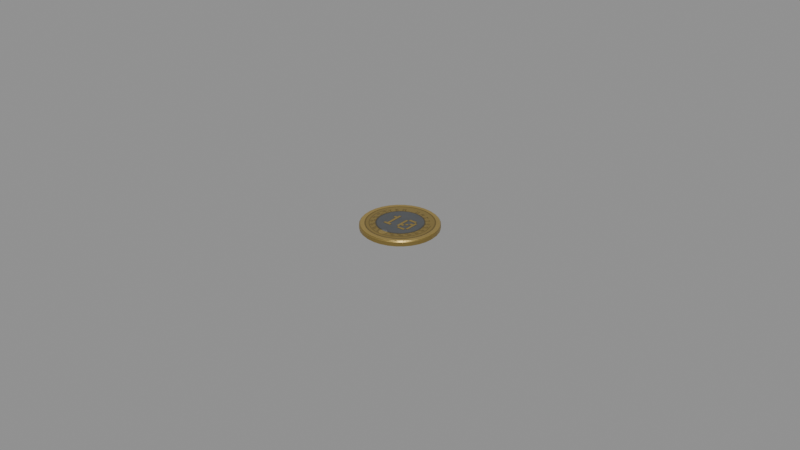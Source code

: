# Source: cash_coin_10.blend  (saved by Blender 5.1.30; exported with 4.5.12 LTS)
import bpy
from mathutils import Matrix  # noqa: F401  (used for matrix-valued properties, if any)

bpy.ops.wm.read_factory_settings(use_empty=True)
scene = bpy.context.scene
scene.name = 'Scene'

# ---- images (referenced by path relative to the original .blend; pixels are not part of the script)
import os
ASSET_DIR = os.environ.get("B2B_ASSET_DIR", "")  # directory of the original .blend (textures are referenced by path, not embedded)
HERE = os.path.dirname(os.path.abspath(__file__))  # packed textures are extracted next to this script under _unpacked/

def load_image(name, relpath, width, height, colorspace="sRGB"):
    """Load a texture the original file referenced (path relative to the .blend, or extracted next to this script)."""
    p = next((c for c in (os.path.join(HERE, relpath), os.path.join(ASSET_DIR, relpath)) if relpath and os.path.exists(c)), "")
    if p:
        img = bpy.data.images.load(p, check_existing=True)
        img.name = name
    else:  # same state as the original file: an image datablock whose file is absent (Cycles renders it pink)
        img = bpy.data.images.new(name, width, height)
        img.source = "FILE"
        img.filepath = "//" + (relpath or name)
    img.colorspace_settings.name = colorspace
    return img
img_coin_10 = load_image('Coin_10', '_unpacked/Coin_10.55d819b6.png', 1024, 1024, 'sRGB')
img_coin_10_n = load_image('Coin_10_N', '_unpacked/Coin_10_N.8c388678.png', 1024, 1024, 'Non-Color')

# ---- materials (node trees are filled in below, after node groups)
mat_m_coin10 = bpy.data.materials.new('M_Coin10')
mat_m_coin10.use_backface_culling = True

# ---- node groups
ng_smooth_by_angle = bpy.data.node_groups.new('Smooth by Angle', 'GeometryNodeTree')
_s = ng_smooth_by_angle.interface.new_socket(name='Mesh', in_out='OUTPUT', socket_type='NodeSocketGeometry')
_s = ng_smooth_by_angle.interface.new_socket(name='Mesh', in_out='INPUT', socket_type='NodeSocketGeometry')
_s = ng_smooth_by_angle.interface.new_socket(name='Angle', in_out='INPUT', socket_type='NodeSocketFloat')
_s.subtype = 'ANGLE'
_s.default_value = 0.5236
_s.min_value = 0.0
_s.max_value = 3.142
_s.description = 'Maximum face angle for smooth edges'
_s = ng_smooth_by_angle.interface.new_socket(name='Ignore Sharpness', in_out='INPUT', socket_type='NodeSocketBool')
_s.force_non_field = True
ng_smooth_by_angle.is_modifier = True
_N = ng_smooth_by_angle.nodes; _L = ng_smooth_by_angle.links
n0 = _N.new('GeometryNodeSetShadeSmooth'); n0.name = 'Set Shade Smooth'; n0.location = (120, -80)
n0.domain = 'EDGE'
n1 = _N.new('GeometryNodeSetShadeSmooth'); n1.name = 'Set Shade Smooth.001'; n1.location = (300, -80)
n2 = _N.new('NodeGroupOutput'); n2.name = 'Group Output'; n2.location = (480, -80)
n3 = _N.new('GeometryNodeInputMeshEdgeAngle'); n3.name = 'Edge Angle'; n3.location = (-440, -240)
n4 = _N.new('NodeGroupInput'); n4.name = 'Group Input'; n4.location = (-80, -80)
n5 = _N.new('GeometryNodeInputEdgeSmooth'); n5.name = 'Is Edge Smooth'; n5.location = (-260, -120)
n6 = _N.new('GeometryNodeInputShadeSmooth'); n6.name = 'Is Shade Smooth'; n6.location = (-440, -397)
n7 = _N.new('FunctionNodeCompare'); n7.name = 'Compare'; n7.location = (-260, -260)
n7.operation = 'LESS_EQUAL'
n7.inputs[6].default_value = (0.0, 0.0, 0.0, 0.0)
n7.inputs[7].default_value = (0.0, 0.0, 0.0, 0.0)
n8 = _N.new('FunctionNodeBooleanMath'); n8.name = 'Boolean Math.001'; n8.location = (-80, -260)
n9 = _N.new('NodeGroupInput'); n9.name = 'Group Input.001'; n9.location = (-440, -329)
n10 = _N.new('NodeGroupInput'); n10.name = 'Group Input.002'; n10.location = (-259, -189)
n11 = _N.new('FunctionNodeBooleanMath'); n11.name = 'Boolean Math'; n11.location = (-80, -149)
n11.operation = 'OR'
n12 = _N.new('FunctionNodeBooleanMath'); n12.name = 'Boolean Math.002'; n12.location = (-260, -380)
n12.operation = 'OR'
n13 = _N.new('NodeGroupInput'); n13.name = 'Group Input.003'; n13.location = (-440, -460)
_L.new(n3.outputs[0], n7.inputs[0])
_L.new(n1.outputs[0], n2.inputs[0])
_L.new(n9.outputs[1], n7.inputs[1])
_L.new(n7.outputs[0], n8.inputs[0])
_L.new(n4.outputs[0], n0.inputs[0])
_L.new(n0.outputs[0], n1.inputs[0])
_L.new(n8.outputs[0], n0.inputs[2])
_L.new(n10.outputs[2], n11.inputs[1])
_L.new(n5.outputs[0], n11.inputs[0])
_L.new(n11.outputs[0], n0.inputs[1])
_L.new(n13.outputs[2], n12.inputs[1])
_L.new(n6.outputs[0], n12.inputs[0])
_L.new(n12.outputs[0], n8.inputs[1])
n2.is_active_output = True

# ---- material node trees
mat_m_coin10.use_nodes = True; mat_m_coin10.node_tree.nodes.clear()
_N = mat_m_coin10.node_tree.nodes; _L = mat_m_coin10.node_tree.links
n0 = _N.new('ShaderNodeBsdfPrincipled'); n0.name = 'Principled BSDF'; n0.location = (-200, 100)
n0.inputs[1].default_value = 0.92
n0.inputs[2].default_value = 0.36
n1 = _N.new('ShaderNodeOutputMaterial'); n1.name = 'Material Output'; n1.location = (200, 100)
n2 = _N.new('ShaderNodeTexImage'); n2.name = 'Image Texture'; n2.location = (0, 0)
n2.image = img_coin_10
n3 = _N.new('ShaderNodeTexImage'); n3.name = 'Image Texture.001'; n3.location = (0, 0)
n3.image = img_coin_10_n
n4 = _N.new('ShaderNodeNormalMap'); n4.name = 'Normal Map'; n4.location = (0, 0)
n4.inputs[0].default_value = 0.85
_L.new(n0.outputs[0], n1.inputs[0])
_L.new(n2.outputs[0], n0.inputs[0])
_L.new(n3.outputs[0], n4.inputs[1])
_L.new(n4.outputs[0], n0.inputs[5])
n1.is_active_output = True

# ---- meshes
me_coin_body = bpy.data.meshes.new('Coin_Body')
me_coin_body.from_pydata([(-3.638e-12, 0.01167, -0.0009), (0.0, 0.012, -0.000576), (3.638e-12, 0.01167, 0.0009), (0.0, 0.012, 0.000576), (0.002278, 0.01145, -0.0009), (0.002341, 0.01177, -0.000576), (0.002278, 0.01145, 0.0009), (0.002341, 0.01177, 0.000576), (0.004468, 0.01079, -0.0009), (0.004592, 0.01109, -0.000576), (0.004468, 0.01079, 0.0009), (0.004592, 0.01109, 0.000576), (0.006486, 0.009707, -0.0009), (0.006667, 0.009978, -0.000576), (0.006486, 0.009707, 0.0009), (0.006667, 0.009978, 0.000576), (0.008255, 0.008255, -0.0009), (0.008485, 0.008485, -0.000576), (0.008255, 0.008255, 0.0009), (0.008485, 0.008485, 0.000576), (0.009707, 0.006486, -0.0009), (0.009978, 0.006667, -0.000576), (0.009707, 0.006486, 0.0009), (0.009978, 0.006667, 0.000576), (0.01079, 0.004468, -0.0009), (0.01109, 0.004592, -0.000576), (0.01079, 0.004468, 0.0009), (0.01109, 0.004592, 0.000576), (0.01145, 0.002278, -0.0009), (0.01177, 0.002341, -0.000576), (0.01145, 0.002278, 0.0009), (0.01177, 0.002341, 0.000576), (0.01167, 3.638e-12, -0.0009), (0.012, 0.0, -0.000576), (0.01167, -3.638e-12, 0.0009), (0.012, 0.0, 0.000576), (0.01145, -0.002278, -0.0009), (0.01177, -0.002341, -0.000576), (0.01145, -0.002278, 0.0009), (0.01177, -0.002341, 0.000576), (0.01079, -0.004468, -0.0009), (0.01109, -0.004592, -0.000576), (0.01079, -0.004468, 0.0009), (0.01109, -0.004592, 0.000576), (0.009707, -0.006486, -0.0009), (0.009978, -0.006667, -0.000576), (0.009707, -0.006486, 0.0009), (0.009978, -0.006667, 0.000576), (0.008255, -0.008255, -0.0009), (0.008485, -0.008485, -0.000576), (0.008255, -0.008255, 0.0009), (0.008485, -0.008485, 0.000576), (0.006486, -0.009707, -0.0009), (0.006667, -0.009978, -0.000576), (0.006486, -0.009707, 0.0009), (0.006667, -0.009978, 0.000576), (0.004468, -0.01079, -0.0009), (0.004592, -0.01109, -0.000576), (0.004468, -0.01079, 0.0009), (0.004592, -0.01109, 0.000576), (0.002278, -0.01145, -0.0009), (0.002341, -0.01177, -0.000576), (0.002278, -0.01145, 0.0009), (0.002341, -0.01177, 0.000576), (3.638e-12, -0.01167, -0.0009), (0.0, -0.012, -0.000576), (-3.638e-12, -0.01167, 0.0009), (0.0, -0.012, 0.000576), (-0.002278, -0.01145, -0.0009), (-0.002341, -0.01177, -0.000576), (-0.002278, -0.01145, 0.0009), (-0.002341, -0.01177, 0.000576), (-0.004468, -0.01079, -0.0009), (-0.004592, -0.01109, -0.000576), (-0.004468, -0.01079, 0.0009), (-0.004592, -0.01109, 0.000576), (-0.006486, -0.009707, -0.0009), (-0.006667, -0.009978, -0.000576), (-0.006486, -0.009707, 0.0009), (-0.006667, -0.009978, 0.000576), (-0.008255, -0.008255, -0.0009), (-0.008485, -0.008485, -0.000576), (-0.008255, -0.008255, 0.0009), (-0.008485, -0.008485, 0.000576), (-0.009707, -0.006486, -0.0009), (-0.009978, -0.006667, -0.000576), (-0.009707, -0.006486, 0.0009), (-0.009978, -0.006667, 0.000576), (-0.01079, -0.004468, -0.0009), (-0.01109, -0.004592, -0.000576), (-0.01079, -0.004468, 0.0009), (-0.01109, -0.004592, 0.000576), (-0.01145, -0.002278, -0.0009), (-0.01177, -0.002341, -0.000576), (-0.01145, -0.002278, 0.0009), (-0.01177, -0.002341, 0.000576), (-0.01167, -3.638e-12, -0.0009), (-0.012, 0.0, -0.000576), (-0.01167, 3.638e-12, 0.0009), (-0.012, 0.0, 0.000576), (-0.01145, 0.002278, -0.0009), (-0.01177, 0.002341, -0.000576), (-0.01145, 0.002278, 0.0009), (-0.01177, 0.002341, 0.000576), (-0.01079, 0.004468, -0.0009), (-0.01109, 0.004592, -0.000576), (-0.01079, 0.004468, 0.0009), (-0.01109, 0.004592, 0.000576), (-0.009707, 0.006486, -0.0009), (-0.009978, 0.006667, -0.000576), (-0.009707, 0.006486, 0.0009), (-0.009978, 0.006667, 0.000576), (-0.008255, 0.008255, -0.0009), (-0.008485, 0.008485, -0.000576), (-0.008255, 0.008255, 0.0009), (-0.008485, 0.008485, 0.000576), (-0.006486, 0.009707, -0.0009), (-0.006667, 0.009978, -0.000576), (-0.006486, 0.009707, 0.0009), (-0.006667, 0.009978, 0.000576), (-0.004468, 0.01079, -0.0009), (-0.004592, 0.01109, -0.000576), (-0.004468, 0.01079, 0.0009), (-0.004592, 0.01109, 0.000576), (-0.002278, 0.01145, -0.0009), (-0.002341, 0.01177, -0.000576), (-0.002278, 0.01145, 0.0009), (-0.002341, 0.01177, 0.000576)], [], [(1, 5, 4, 0), (7, 3, 2, 6), (5, 9, 8, 4), (11, 7, 6, 10), (9, 13, 12, 8), (15, 11, 10, 14), (13, 17, 16, 12), (19, 15, 14, 18), (17, 21, 20, 16), (23, 19, 18, 22), (21, 25, 24, 20), (27, 23, 22, 26), (25, 29, 28, 24), (31, 27, 26, 30), (29, 33, 32, 28), (35, 31, 30, 34), (33, 37, 36, 32), (39, 35, 34, 38), (37, 41, 40, 36), (43, 39, 38, 42), (41, 45, 44, 40), (47, 43, 42, 46), (45, 49, 48, 44), (51, 47, 46, 50), (49, 53, 52, 48), (55, 51, 50, 54), (53, 57, 56, 52), (59, 55, 54, 58), (57, 61, 60, 56), (63, 59, 58, 62), (61, 65, 64, 60), (67, 63, 62, 66), (65, 69, 68, 64), (71, 67, 66, 70), (69, 73, 72, 68), (75, 71, 70, 74), (73, 77, 76, 72), (79, 75, 74, 78), (77, 81, 80, 76), (83, 79, 78, 82), (81, 85, 84, 80), (87, 83, 82, 86), (85, 89, 88, 84), (91, 87, 86, 90), (89, 93, 92, 88), (95, 91, 90, 94), (93, 97, 96, 92), (99, 95, 94, 98), (97, 101, 100, 96), (103, 99, 98, 102), (101, 105, 104, 100), (107, 103, 102, 106), (105, 109, 108, 104), (111, 107, 106, 110), (109, 113, 112, 108), (115, 111, 110, 114), (113, 117, 116, 112), (119, 115, 114, 118), (117, 121, 120, 116), (123, 119, 118, 122), (121, 125, 124, 120), (127, 123, 122, 126), (125, 1, 0, 124), (3, 127, 126, 2), (0, 4, 8, 12, 16, 20, 24, 28, 32, 36, 40, 44, 48, 52, 56, 60, 64, 68, 72, 76, 80, 84, 88, 92, 96, 100, 104, 108, 112, 116, 120, 124), (1, 3, 7, 5), (125, 127, 3, 1), (6, 2, 126, 122, 118, 114, 110, 106, 102, 98, 94, 90, 86, 82, 78, 74, 70, 66, 62, 58, 54, 50, 46, 42, 38, 34, 30, 26, 22, 18, 14, 10), (5, 7, 11, 9), (9, 11, 15, 13), (13, 15, 19, 17), (17, 19, 23, 21), (21, 23, 27, 25), (25, 27, 31, 29), (29, 31, 35, 33), (33, 35, 39, 37), (37, 39, 43, 41), (41, 43, 47, 45), (45, 47, 51, 49), (49, 51, 55, 53), (53, 55, 59, 57), (57, 59, 63, 61), (61, 63, 67, 65), (65, 67, 71, 69), (69, 71, 75, 73), (73, 75, 79, 77), (77, 79, 83, 81), (81, 83, 87, 85), (85, 87, 91, 89), (89, 91, 95, 93), (93, 95, 99, 97), (97, 99, 103, 101), (101, 103, 107, 105), (105, 107, 111, 109), (109, 111, 115, 113), (113, 115, 119, 117), (117, 119, 123, 121), (121, 123, 127, 125)])
me_coin_body.polygons.foreach_set('use_smooth', [True] * 98)
_uv = me_coin_body.uv_layers.new(name='UVMap')
_uv.uv.foreach_set('vector', [0.5, 0.483, 0.4512, 0.4786, 0.4526, 0.4724, 0.5, 0.4767, 0.5488, 0.9746, 0.5, 0.979, 0.5, 0.9727, 0.5474, 0.9684, 0.4512, 0.4786, 0.4043, 0.4654, 0.4069, 0.4596, 0.4526, 0.4724, 0.5957, 0.9614, 0.5488, 0.9746, 0.5474, 0.9684, 0.5931, 0.9556, 0.4043, 0.4654, 0.3611, 0.4441, 0.3649, 0.4389, 0.4069, 0.4596, 0.6389, 0.9401, 0.5957, 0.9614, 0.5931, 0.9556, 0.6351, 0.9349, 0.3611, 0.4441, 0.3232, 0.4153, 0.328, 0.4109, 0.3649, 0.4389, 0.6768, 0.9113, 0.6389, 0.9401, 0.6351, 0.9349, 0.672, 0.9069, 0.3232, 0.4153, 0.2921, 0.3803, 0.2978, 0.3769, 0.328, 0.4109, 0.7079, 0.8763, 0.6768, 0.9113, 0.672, 0.9069, 0.7022, 0.8729, 0.2921, 0.3803, 0.269, 0.3404, 0.2753, 0.338, 0.2978, 0.3769, 0.731, 0.8364, 0.7079, 0.8763, 0.7022, 0.8729, 0.7247, 0.834, 0.269, 0.3404, 0.2548, 0.2971, 0.2615, 0.2958, 0.2753, 0.338, 0.7452, 0.7931, 0.731, 0.8364, 0.7247, 0.834, 0.7385, 0.7918, 0.2548, 0.2971, 0.25, 0.252, 0.2568, 0.252, 0.2615, 0.2958, 0.75, 0.748, 0.7452, 0.7931, 0.7385, 0.7918, 0.7432, 0.748, 0.25, 0.252, 0.2548, 0.2069, 0.2615, 0.2082, 0.2568, 0.252, 0.7452, 0.7029, 0.75, 0.748, 0.7432, 0.748, 0.7385, 0.7042, 0.2548, 0.2069, 0.269, 0.1636, 0.2753, 0.166, 0.2615, 0.2082, 0.731, 0.6596, 0.7452, 0.7029, 0.7385, 0.7042, 0.7247, 0.662, 0.269, 0.1636, 0.2921, 0.1237, 0.2978, 0.1271, 0.2753, 0.166, 0.7079, 0.6197, 0.731, 0.6596, 0.7247, 0.662, 0.7022, 0.6231, 0.2921, 0.1237, 0.3232, 0.08866, 0.328, 0.09309, 0.2978, 0.1271, 0.6768, 0.5847, 0.7079, 0.6197, 0.7022, 0.6231, 0.672, 0.5891, 0.3232, 0.08866, 0.3611, 0.05993, 0.3649, 0.06514, 0.328, 0.09309, 0.6389, 0.5559, 0.6768, 0.5847, 0.672, 0.5891, 0.6351, 0.5611, 0.3611, 0.05993, 0.4043, 0.03858, 0.4069, 0.04437, 0.3649, 0.06514, 0.5957, 0.5346, 0.6389, 0.5559, 0.6351, 0.5611, 0.5931, 0.5404, 0.4043, 0.03858, 0.4512, 0.02544, 0.4526, 0.03159, 0.4069, 0.04437, 0.5488, 0.5214, 0.5957, 0.5346, 0.5931, 0.5404, 0.5474, 0.5276, 0.4512, 0.02544, 0.5, 0.021, 0.5, 0.02727, 0.4526, 0.03159, 0.5, 0.517, 0.5488, 0.5214, 0.5474, 0.5276, 0.5, 0.5233, 0.5, 0.021, 0.5488, 0.02544, 0.5474, 0.03159, 0.5, 0.02727, 0.4512, 0.5214, 0.5, 0.517, 0.5, 0.5233, 0.4526, 0.5276, 0.5488, 0.02544, 0.5957, 0.03858, 0.5931, 0.04437, 0.5474, 0.03159, 0.4043, 0.5346, 0.4512, 0.5214, 0.4526, 0.5276, 0.4069, 0.5404, 0.5957, 0.03858, 0.6389, 0.05993, 0.6351, 0.06514, 0.5931, 0.04437, 0.3611, 0.5559, 0.4043, 0.5346, 0.4069, 0.5404, 0.3649, 0.5611, 0.6389, 0.05993, 0.6768, 0.08866, 0.672, 0.09309, 0.6351, 0.06514, 0.3232, 0.5847, 0.3611, 0.5559, 0.3649, 0.5611, 0.328, 0.5891, 0.6768, 0.08866, 0.7079, 0.1237, 0.7022, 0.1271, 0.672, 0.09309, 0.2921, 0.6197, 0.3232, 0.5847, 0.328, 0.5891, 0.2978, 0.6231, 0.7079, 0.1237, 0.731, 0.1636, 0.7247, 0.166, 0.7022, 0.1271, 0.269, 0.6596, 0.2921, 0.6197, 0.2978, 0.6231, 0.2753, 0.662, 0.731, 0.1636, 0.7452, 0.2069, 0.7385, 0.2082, 0.7247, 0.166, 0.2548, 0.7029, 0.269, 0.6596, 0.2753, 0.662, 0.2615, 0.7042, 0.7452, 0.2069, 0.75, 0.252, 0.7432, 0.252, 0.7385, 0.2082, 0.25, 0.748, 0.2548, 0.7029, 0.2615, 0.7042, 0.2568, 0.748, 0.75, 0.252, 0.7452, 0.2971, 0.7385, 0.2958, 0.7432, 0.252, 0.2548, 0.7931, 0.25, 0.748, 0.2568, 0.748, 0.2615, 0.7918, 0.7452, 0.2971, 0.731, 0.3404, 0.7247, 0.338, 0.7385, 0.2958, 0.269, 0.8364, 0.2548, 0.7931, 0.2615, 0.7918, 0.2753, 0.834, 0.731, 0.3404, 0.7079, 0.3803, 0.7022, 0.3769, 0.7247, 0.338, 0.2921, 0.8763, 0.269, 0.8364, 0.2753, 0.834, 0.2978, 0.8729, 0.7079, 0.3803, 0.6768, 0.4153, 0.672, 0.4109, 0.7022, 0.3769, 0.3232, 0.9113, 0.2921, 0.8763, 0.2978, 0.8729, 0.328, 0.9069, 0.6768, 0.4153, 0.6389, 0.4441, 0.6351, 0.4389, 0.672, 0.4109, 0.3611, 0.9401, 0.3232, 0.9113, 0.328, 0.9069, 0.3649, 0.9349, 0.6389, 0.4441, 0.5957, 0.4654, 0.5931, 0.4596, 0.6351, 0.4389, 0.4043, 0.9614, 0.3611, 0.9401, 0.3649, 0.9349, 0.4069, 0.9556, 0.5957, 0.4654, 0.5488, 0.4786, 0.5474, 0.4724, 0.5931, 0.4596, 0.4512, 0.9746, 0.4043, 0.9614, 0.4069, 0.9556, 0.4526, 0.9684, 0.5488, 0.4786, 0.5, 0.483, 0.5, 0.4767, 0.5474, 0.4724, 0.5, 0.979, 0.4512, 0.9746, 0.4526, 0.9684, 0.5, 0.9727, 0.5, 0.4767, 0.4526, 0.4724, 0.4069, 0.4596, 0.3649, 0.4389, 0.328, 0.4109, 0.2978, 0.3769, 0.2753, 0.338, 0.2615, 0.2958, 0.2568, 0.252, 0.2615, 0.2082, 0.2753, 0.166, 0.2978, 0.1271, 0.328, 0.09309, 0.3649, 0.06514, 0.4069, 0.04437, 0.4526, 0.03159, 0.5, 0.02727, 0.5474, 0.03159, 0.5931, 0.04437, 0.6351, 0.06514, 0.672, 0.09309, 0.7022, 0.1271, 0.7247, 0.166, 0.7385, 0.2082, 0.7432, 0.252, 0.7385, 0.2958, 0.7247, 0.338, 0.7022, 0.3769, 0.672, 0.4109, 0.6351, 0.4389, 0.5931, 0.4596, 0.5474, 0.4724, 2.0, 0.4962, 2.0, 0.5038, 1.75, 0.5038, 1.75, 0.4962, 2.25, 0.4962, 2.25, 0.5038, 2.0, 0.5038, 2.0, 0.4962, 0.5474, 0.9684, 0.5, 0.9727, 0.4526, 0.9684, 0.4069, 0.9556, 0.3649, 0.9349, 0.328, 0.9069, 0.2978, 0.8729, 0.2753, 0.834, 0.2615, 0.7918, 0.2568, 0.748, 0.2615, 0.7042, 0.2753, 0.662, 0.2978, 0.6231, 0.328, 0.5891, 0.3649, 0.5611, 0.4069, 0.5404, 0.4526, 0.5276, 0.5, 0.5233, 0.5474, 0.5276, 0.5931, 0.5404, 0.6351, 0.5611, 0.672, 0.5891, 0.7022, 0.6231, 0.7247, 0.662, 0.7385, 0.7042, 0.7432, 0.748, 0.7385, 0.7918, 0.7247, 0.834, 0.7022, 0.8729, 0.672, 0.9069, 0.6351, 0.9349, 0.5931, 0.9556, 1.75, 0.4962, 1.75, 0.5038, 1.5, 0.5038, 1.5, 0.4962, 1.5, 0.4962, 1.5, 0.5038, 1.25, 0.5038, 1.25, 0.4962, 1.25, 0.4962, 1.25, 0.5038, 1.0, 0.5038, 1.0, 0.4962, 1.0, 0.4962, 1.0, 0.5038, 0.75, 0.5038, 0.75, 0.4962, 0.75, 0.4962, 0.75, 0.5038, 0.5, 0.5038, 0.5, 0.4962, 0.5, 0.4962, 0.5, 0.5038, 0.25, 0.5038, 0.25, 0.4962, 0.25, 0.4962, 0.25, 0.5038, 0.0, 0.5038, 0.0, 0.4962, 8.0, 0.4962, 8.0, 0.5038, 7.75, 0.5038, 7.75, 0.4962, 7.75, 0.4962, 7.75, 0.5038, 7.5, 0.5038, 7.5, 0.4962, 7.5, 0.4962, 7.5, 0.5038, 7.25, 0.5038, 7.25, 0.4962, 7.25, 0.4962, 7.25, 0.5038, 7.0, 0.5038, 7.0, 0.4962, 7.0, 0.4962, 7.0, 0.5038, 6.75, 0.5038, 6.75, 0.4962, 6.75, 0.4962, 6.75, 0.5038, 6.5, 0.5038, 6.5, 0.4962, 6.5, 0.4962, 6.5, 0.5038, 6.25, 0.5038, 6.25, 0.4962, 6.25, 0.4962, 6.25, 0.5038, 6.0, 0.5038, 6.0, 0.4962, 6.0, 0.4962, 6.0, 0.5038, 5.75, 0.5038, 5.75, 0.4962, 5.75, 0.4962, 5.75, 0.5038, 5.5, 0.5038, 5.5, 0.4962, 5.5, 0.4962, 5.5, 0.5038, 5.25, 0.5038, 5.25, 0.4962, 5.25, 0.4962, 5.25, 0.5038, 5.0, 0.5038, 5.0, 0.4962, 5.0, 0.4962, 5.0, 0.5038, 4.75, 0.5038, 4.75, 0.4962, 4.75, 0.4962, 4.75, 0.5038, 4.5, 0.5038, 4.5, 0.4962, 4.5, 0.4962, 4.5, 0.5038, 4.25, 0.5038, 4.25, 0.4962, 4.25, 0.4962, 4.25, 0.5038, 4.0, 0.5038, 4.0, 0.4962, 4.0, 0.4962, 4.0, 0.5038, 3.75, 0.5038, 3.75, 0.4962, 3.75, 0.4962, 3.75, 0.5038, 3.5, 0.5038, 3.5, 0.4962, 3.5, 0.4962, 3.5, 0.5038, 3.25, 0.5038, 3.25, 0.4962, 3.25, 0.4962, 3.25, 0.5038, 3.0, 0.5038, 3.0, 0.4962, 3.0, 0.4962, 3.0, 0.5038, 2.75, 0.5038, 2.75, 0.4962, 2.75, 0.4962, 2.75, 0.5038, 2.5, 0.5038, 2.5, 0.4962, 2.5, 0.4962, 2.5, 0.5038, 2.25, 0.5038, 2.25, 0.4962])
me_coin_body.materials.append(mat_m_coin10)
me_coin_body.update()

# ---- objects
ob_cash_coin_10 = bpy.data.objects.new('cash_coin_10', None)
ob_coin_body = bpy.data.objects.new('Coin_Body', me_coin_body)

# ---- transforms, parenting, visibility, modifiers, constraints
ob_cash_coin_10.location = (0.0, 0.0, 0.0)
ob_cash_coin_10.empty_display_type = 'ARROWS'
ob_cash_coin_10.empty_display_size = 0.05
ob_coin_body.parent = ob_cash_coin_10
ob_coin_body.location = (0.0, 0.0, 0.0)
_m = ob_coin_body.modifiers.new('Smooth by Angle', 'NODES')
_m.node_group = ng_smooth_by_angle
_gi = [s.identifier for s in ng_smooth_by_angle.interface.items_tree if s.item_type == 'SOCKET' and s.in_out == 'INPUT']
_m[_gi[1]] = 0.6981  # 'Angle'
_m.use_pin_to_last = True
_m.show_group_selector = False

# ---- collection membership
scene.collection.objects.link(ob_cash_coin_10)
scene.collection.objects.link(ob_coin_body)

# ---- scene / render settings (as saved in the file)
scene.frame_start = 1; scene.frame_end = 60; scene.frame_set(1)
scene.render.engine = 'BLENDER_EEVEE_NEXT'
scene.render.fps = 30
scene.render.bake_bias = 0.0
scene.render.bake_samples = 0
scene.cycles.sampling_pattern = 'TABULATED_SOBOL'
scene.eevee.use_volume_custom_range = False
bpy.context.view_layer.update()

# ---- added for rendering (the .blend has no active camera and no usable light): camera, sun + grey world if the file has none
cam_auto = bpy.data.cameras.new('AutoCamera')
cam_auto.lens = 50.0
cam_auto.sensor_width = 36.0
cam_auto.clip_end = 1000.0
ob_auto_camera = bpy.data.objects.new('AutoCamera', cam_auto)
scene.collection.objects.link(ob_auto_camera)
ob_auto_camera.location = (0.185045, -0.222054, 0.148036)
ob_auto_camera.rotation_euler = (1.09748, -7.21219e-08, 0.694738)
scene.camera = ob_auto_camera
light_auto_sun = bpy.data.lights.new('AutoSun', 'SUN')
light_auto_sun.energy = 3.0
light_auto_sun.angle = 0.0523599
ob_auto_sun = bpy.data.objects.new('AutoSun', light_auto_sun)
scene.collection.objects.link(ob_auto_sun)
ob_auto_sun.rotation_euler = (0.872665, 0.174533, 0.523599)
if scene.world is None:
    world_auto = bpy.data.worlds.new('AutoWorld')
    world_auto.color = (0.3, 0.3, 0.3)
    scene.world = world_auto
bpy.context.view_layer.update()
